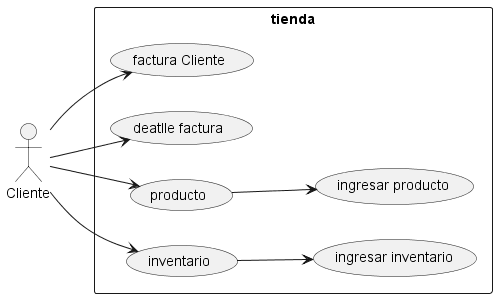

The diagram above was rendered by PlantUML. Its source (embedded in the PNG):
@startuml
left to right direction
actor Cliente as clien


rectangle "tienda" {
    usecase "factura Cliente" as Facturacleinte
    usecase "deatlle factura" as Dettalefactura
    usecase "producto" as Producto
    usecase "ingresar producto" as Ingresarproducto
    usecase "inventario" as Inventario
    usecase "ingresar inventario" as Ingresarinventario
    
}

clien --> Facturacleinte
clien --> Dettalefactura
clien --> Producto
Producto --> Ingresarproducto
clien --> Inventario
Inventario --> Ingresarinventario




@enduml